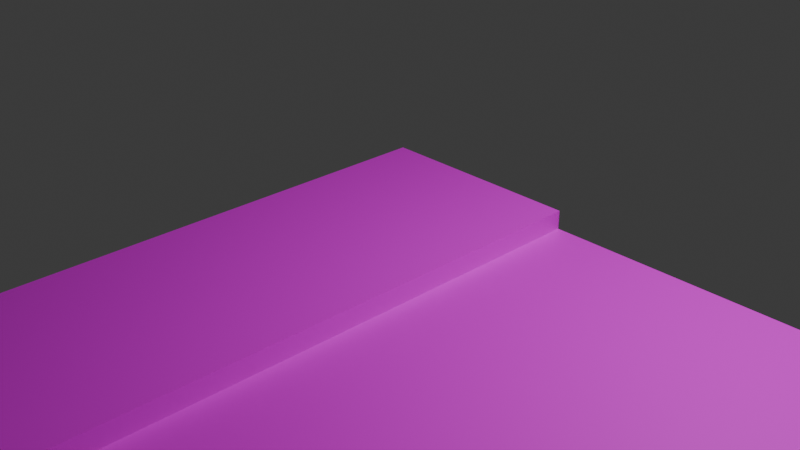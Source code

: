 # Source: roads.blend  (saved by Blender 4.4.30; exported with 4.5.12 LTS)
import bpy
from mathutils import Matrix  # noqa: F401  (used for matrix-valued properties, if any)

bpy.ops.wm.read_factory_settings(use_empty=True)
scene = bpy.context.scene
scene.name = 'Scene'

# ---- collections
col_collection = bpy.data.collections.new('Collection'); scene.collection.children.link(col_collection)

# ---- images (referenced by path relative to the original .blend; pixels are not part of the script)
import os
ASSET_DIR = os.environ.get("B2B_ASSET_DIR", "")  # directory of the original .blend (textures are referenced by path, not embedded)
HERE = os.path.dirname(os.path.abspath(__file__))  # packed textures are extracted next to this script under _unpacked/

def load_image(name, relpath, width, height, colorspace="sRGB"):
    """Load a texture the original file referenced (path relative to the .blend, or extracted next to this script)."""
    p = next((c for c in (os.path.join(HERE, relpath), os.path.join(ASSET_DIR, relpath)) if relpath and os.path.exists(c)), "")
    if p:
        img = bpy.data.images.load(p, check_existing=True)
        img.name = name
    else:  # same state as the original file: an image datablock whose file is absent (Cycles renders it pink)
        img = bpy.data.images.new(name, width, height)
        img.source = "FILE"
        img.filepath = "//" + (relpath or name)
    img.colorspace_settings.name = colorspace
    return img
img_roadtexturepack_png = load_image('roadtexturepack.png', 'roadtexturepack.png', 1024, 1024, 'sRGB')

# ---- materials (node trees are filled in below, after node groups)
mat_material = bpy.data.materials.new('Material')
mat_material.alpha_threshold = 0.0
mat_material.roughness = 0.5
mat_material.line_color = (0.0, 0.0, 0.0, 1.0)

# ---- material node trees
mat_material.use_nodes = True; mat_material.node_tree.nodes.clear()
_N = mat_material.node_tree.nodes; _L = mat_material.node_tree.links
n0 = _N.new('ShaderNodeOutputMaterial'); n0.name = 'Material Output'; n0.location = (300, 300)
n1 = _N.new('ShaderNodeBsdfPrincipled'); n1.name = 'Principled BSDF'; n1.location = (10, 300)
n1.inputs[3].default_value = 1.45
n2 = _N.new('ShaderNodeTexImage'); n2.name = 'Image Texture'; n2.location = (-280, 280)
n2.image = img_roadtexturepack_png
_L.new(n1.outputs[0], n0.inputs[0])
_L.new(n2.outputs[0], n1.inputs[0])
n0.is_active_output = True

# ---- world
world_world = bpy.data.worlds.new('World'); scene.world = world_world
world_world.use_nodes = True; world_world.node_tree.nodes.clear()
_N = world_world.node_tree.nodes; _L = world_world.node_tree.links
n0 = _N.new('ShaderNodeOutputWorld'); n0.name = 'World Output'; n0.location = (300, 300)
n1 = _N.new('ShaderNodeBackground'); n1.name = 'Background'; n1.location = (10, 300)
n1.inputs[0].default_value = (0.05088, 0.05088, 0.05088, 1.0)
_L.new(n1.outputs[0], n0.inputs[0])
n0.is_active_output = True
world_world.color = (0.05088, 0.05088, 0.05088)
world_world.sun_shadow_jitter_overblur = 0.0

# ---- cameras
cam_camera = bpy.data.cameras.new('Camera')
cam_camera.clip_end = 100.0
cam_camera.ortho_scale = 7.314

# ---- lights
light_light = bpy.data.lights.new('Light', 'POINT')
light_light.energy = 1000.0
light_light.shadow_soft_size = 0.1

# ---- meshes
me_cube = bpy.data.meshes.new('Cube')
me_cube.from_pydata([(1.0, 1.0, -0.002867), (1.0, 1.0, -1.0), (1.0, -5.003, -1.0), (-1.0, 1.0, -0.002867), (-1.0, 1.0, -1.0), (-1.0, -5.003, -0.002867), (-1.0, -5.003, -1.0), (1.247, 1.0, -0.002867), (1.247, 1.0, -1.0), (1.247, -5.003, -0.002867), (1.247, -5.003, -1.0), (1.0, -5.003, 0.1952), (-1.0, -5.003, 0.1952), (1.0, 1.0, 0.1952), (-1.0, 1.0, 0.1952), (1.247, 1.0, 0.1952), (1.247, -5.003, 0.1952), (7.199, 1.0, -0.002867), (7.199, 1.0, -1.0), (7.199, -5.003, -0.002867), (7.199, -5.003, -1.0), (7.6, 1.0, -0.002867), (7.6, 1.0, -1.0), (7.6, -5.003, -0.002867), (7.6, -5.003, -1.0), (13.59, 1.0, -0.002867), (13.59, 1.0, -1.0), (13.59, -5.003, -0.002867), (13.59, -5.003, -1.0), (1.649, -5.003, -0.002867), (1.649, 1.0, -0.002867), (1.649, 1.0, -1.0), (1.649, -5.003, -1.0), (14.0, 1.0, -0.002867), (14.0, 1.0, -1.0), (14.0, -5.003, -0.002867), (14.0, -5.003, -1.0), (14.2, 1.0, -0.002867), (14.2, 1.0, -1.0), (14.2, -5.003, -0.002867), (14.2, -5.003, -1.0), (14.2, 1.0, -0.002867), (14.2, 1.0, -1.0), (14.2, -5.003, -0.002867), (14.2, -5.003, -1.0), (16.21, 1.0, -0.002867), (16.21, 1.0, -1.0), (16.21, -5.003, -0.002867), (16.21, -5.003, -1.0), (14.0, 1.0, 0.1007), (14.0, -5.003, 0.1007), (14.2, 1.0, 0.1007), (14.2, -5.003, 0.1007), (14.2, 1.0, 0.1007), (14.2, -5.003, 0.1007), (16.21, 1.0, 0.1007), (16.21, -5.003, 0.1007), (-1.0, -10.94, -1.0), (-1.0, -10.94, -0.002867), (1.0, -10.94, -0.002867), (1.0, -10.94, -1.0), (-1.0, -10.94, 0.1952), (1.247, -10.94, -0.002867), (1.247, -10.94, -1.0), (1.0, -10.94, 0.1952), (1.247, -10.94, 0.1952), (7.199, -10.94, -0.002867), (7.199, -10.94, -1.0), (1.649, -10.94, -0.002867), (1.649, -10.94, -1.0), (7.6, -10.94, -0.002867), (7.6, -10.94, -1.0), (13.59, -10.94, -0.002867), (13.59, -10.94, -1.0), (14.0, -10.94, -0.002867), (14.0, -10.94, -1.0), (14.2, -10.94, -0.002867), (14.2, -10.94, -1.0), (14.2, -10.94, -0.002867), (14.2, -10.94, -1.0), (16.21, -10.94, -0.002867), (16.21, -10.94, -1.0), (14.0, -10.94, 0.1007), (14.2, -10.94, 0.1007), (16.21, -10.94, 0.1007), (14.2, -10.94, 0.1007)], [], [(23, 19, 66, 70), (39, 52, 83, 76), (6, 5, 3, 4), (4, 1, 2, 6), (2, 1, 8, 10), (4, 3, 0, 1), (30, 29, 19, 17), (3, 5, 12, 14), (2, 10, 63, 60), (1, 0, 7, 8), (13, 14, 12, 11), (13, 11, 16, 15), (9, 7, 15, 16), (0, 3, 14, 13), (7, 0, 13, 15), (5, 6, 57, 58), (17, 19, 23, 21), (31, 30, 17, 18), (32, 31, 18, 20), (29, 9, 62, 68), (24, 22, 26, 28), (18, 17, 21, 22), (20, 18, 22, 24), (9, 16, 65, 62), (25, 27, 35, 33), (35, 27, 72, 74), (21, 23, 27, 25), (22, 21, 25, 26), (43, 44, 79, 78), (10, 8, 31, 32), (8, 7, 30, 31), (7, 9, 29, 30), (47, 45, 55, 56), (26, 25, 33, 34), (28, 26, 34, 36), (27, 23, 70, 72), (38, 37, 41, 42), (34, 33, 37, 38), (36, 34, 38, 40), (50, 35, 74, 82), (44, 42, 46, 48), (40, 38, 42, 44), (39, 40, 44, 43), (37, 39, 43, 41), (46, 45, 47, 48), (24, 28, 73, 71), (44, 48, 81, 79), (42, 41, 45, 46), (49, 50, 52, 51), (53, 54, 56, 55), (33, 35, 50, 49), (37, 33, 49, 51), (45, 41, 53, 55), (41, 43, 54, 53), (10, 32, 69, 63), (39, 37, 51, 52), (59, 62, 65, 64), (60, 59, 58, 57), (59, 60, 63, 62), (58, 59, 64, 61), (68, 69, 67, 66), (66, 67, 71, 70), (70, 71, 73, 72), (62, 63, 69, 68), (72, 73, 75, 74), (74, 75, 77, 76), (78, 79, 81, 80), (78, 80, 84, 85), (74, 76, 83, 82), (28, 36, 75, 73), (52, 50, 82, 83), (32, 20, 67, 69), (40, 39, 76, 77), (11, 12, 61, 64), (20, 24, 71, 67), (12, 5, 58, 61), (6, 2, 60, 57), (56, 54, 85, 84), (48, 47, 80, 81), (19, 29, 68, 66), (47, 56, 84, 80), (54, 43, 78, 85), (16, 11, 64, 65), (36, 40, 77, 75)])
_uv = me_cube.uv_layers.new(name='UVMap')
_uv.uv.foreach_set('vector', [0.5609, 0.5977, 0.5356, 0.5975, 0.5356, 0.2234, 0.5609, 0.2234, 0.5303, 0.6, 0.5303, 0.6, 0.5303, 0.6, 0.5303, 0.6, 0.375, 0.0, 0.625, 0.0, 0.625, 0.25, 0.375, 0.25, 0.125, 0.5, 0.375, 0.5, 0.375, 0.75, 0.125, 0.75, 0.375, 0.75, 0.375, 0.5, 0.375, 0.5, 0.375, 0.75, 0.375, 0.25, 0.625, 0.25, 0.625, 0.5, 0.375, 0.5, 0.1546, 0.9749, 0.1546, 0.6, 0.5303, 0.6, 0.5303, 0.9749, 0.625, 0.25, 0.625, 0.0, 0.625, 0.0, 0.625, 0.25, 0.375, 0.75, 0.375, 0.75, 0.375, 0.75, 0.375, 0.75, 0.375, 0.5, 0.625, 0.5, 0.625, 0.5, 0.375, 0.5, 0.1314, 0.9791, 0.00497, 0.9791, 0.00497, 0.6026, 0.1314, 0.6026, 0.6501, 0.5998, 0.6501, 0.9743, 0.6333, 0.9743, 0.6333, 0.5998, 0.6199, 0.9743, 0.6199, 0.5998, 0.6333, 0.5998, 0.6333, 0.9743, 0.625, 0.5, 0.625, 0.25, 0.625, 0.25, 0.625, 0.5, 0.625, 0.5, 0.625, 0.5, 0.625, 0.5, 0.625, 0.5, 0.625, 0.0, 0.375, 0.0, 0.375, 0.0, 0.625, 0.0, 0.5355, 0.9744, 0.5355, 0.6003, 0.5659, 0.6003, 0.5659, 0.9744, 0.375, 0.5, 0.625, 0.5, 0.625, 0.5, 0.375, 0.5, 0.375, 0.75, 0.375, 0.5, 0.375, 0.5, 0.375, 0.75, 0.607, 0.9745, 0.5762, 0.9745, 0.5762, 0.601, 0.607, 0.601, 0.375, 0.75, 0.375, 0.5, 0.375, 0.5, 0.375, 0.75, 0.375, 0.5, 0.625, 0.5, 0.625, 0.5, 0.375, 0.5, 0.375, 0.75, 0.375, 0.5, 0.375, 0.5, 0.375, 0.75, 0.6348, 0.9743, 0.6193, 0.9743, 0.6193, 0.5989, 0.6348, 0.5989, 0.607, 0.9745, 0.607, 0.601, 0.5762, 0.601, 0.5762, 0.9745, 0.5762, 0.9745, 0.607, 0.9745, 0.607, 0.601, 0.5762, 0.601, 0.1546, 0.9749, 0.1546, 0.6, 0.5303, 0.6, 0.5303, 0.9749, 0.375, 0.5, 0.625, 0.5, 0.625, 0.5, 0.375, 0.5, 0.625, 0.75, 0.375, 0.75, 0.375, 0.75, 0.625, 0.75, 0.375, 0.75, 0.375, 0.5, 0.375, 0.5, 0.375, 0.75, 0.375, 0.5, 0.625, 0.5, 0.625, 0.5, 0.375, 0.5, 0.5762, 0.9745, 0.5762, 0.601, 0.607, 0.601, 0.607, 0.9745, 0.625, 0.75, 0.625, 0.5, 0.625, 0.5, 0.625, 0.75, 0.375, 0.5, 0.625, 0.5, 0.625, 0.5, 0.375, 0.5, 0.375, 0.75, 0.375, 0.5, 0.375, 0.5, 0.375, 0.75, 0.155, 0.2242, 0.5324, 0.2242, 0.5324, 0.5969, 0.155, 0.5969, 0.375, 0.5, 0.625, 0.5, 0.625, 0.5, 0.375, 0.5, 0.375, 0.5, 0.625, 0.5, 0.625, 0.5, 0.375, 0.5, 0.375, 0.75, 0.375, 0.5, 0.375, 0.5, 0.375, 0.75, 0.62, 0.599, 0.6344, 0.599, 0.6344, 0.9739, 0.62, 0.9739, 0.375, 0.75, 0.375, 0.5, 0.375, 0.5, 0.375, 0.75, 0.375, 0.75, 0.375, 0.5, 0.375, 0.5, 0.375, 0.75, 0.625, 0.75, 0.375, 0.75, 0.375, 0.75, 0.625, 0.75, 0.5303, 0.9749, 0.5303, 0.6, 0.5303, 0.6, 0.5303, 0.9749, 0.375, 0.5, 0.625, 0.5, 0.625, 0.75, 0.375, 0.75, 0.375, 0.75, 0.375, 0.75, 0.375, 0.75, 0.375, 0.75, 0.375, 0.75, 0.375, 0.75, 0.375, 0.75, 0.375, 0.75, 0.375, 0.5, 0.625, 0.5, 0.625, 0.5, 0.375, 0.5, 0.6501, 0.5998, 0.6501, 0.9743, 0.6333, 0.9743, 0.6333, 0.5998, 0.00497, 0.9791, 0.00497, 0.6026, 0.1314, 0.6026, 0.1314, 0.9791, 0.6333, 0.5998, 0.6333, 0.9743, 0.6199, 0.9743, 0.6199, 0.5998, 0.625, 0.5, 0.625, 0.5, 0.625, 0.5, 0.625, 0.5, 0.625, 0.5, 0.625, 0.5, 0.625, 0.5, 0.625, 0.5, 0.5303, 0.9749, 0.5303, 0.6, 0.5303, 0.6, 0.5303, 0.9749, 0.375, 0.75, 0.375, 0.75, 0.375, 0.75, 0.375, 0.75, 0.5303, 0.6, 0.5303, 0.9749, 0.5303, 0.9749, 0.5303, 0.6, 0.625, 0.75, 0.625, 0.75, 0.625, 0.75, 0.625, 0.75, 0.375, 0.75, 0.625, 0.75, 0.625, 1.0, 0.375, 1.0, 0.625, 0.75, 0.375, 0.75, 0.375, 0.75, 0.625, 0.75, 0.625, 1.0, 0.625, 0.75, 0.625, 0.75, 0.625, 1.0, 0.625, 0.75, 0.375, 0.75, 0.375, 0.75, 0.625, 0.75, 0.625, 0.75, 0.375, 0.75, 0.375, 0.75, 0.625, 0.75, 0.625, 0.75, 0.375, 0.75, 0.375, 0.75, 0.625, 0.75, 0.625, 0.75, 0.375, 0.75, 0.375, 0.75, 0.625, 0.75, 0.625, 0.75, 0.375, 0.75, 0.375, 0.75, 0.625, 0.75, 0.625, 0.75, 0.375, 0.75, 0.375, 0.75, 0.625, 0.75, 0.625, 0.75, 0.375, 0.75, 0.375, 0.75, 0.625, 0.75, 0.625, 0.75, 0.625, 0.75, 0.625, 0.75, 0.625, 0.75, 0.625, 0.75, 0.625, 0.75, 0.625, 0.75, 0.625, 0.75, 0.375, 0.75, 0.375, 0.75, 0.375, 0.75, 0.375, 0.75, 0.6344, 0.599, 0.65, 0.599, 0.6506, 0.9739, 0.635, 0.9739, 0.375, 0.75, 0.375, 0.75, 0.375, 0.75, 0.375, 0.75, 0.375, 0.75, 0.625, 0.75, 0.625, 0.75, 0.375, 0.75, 0.1314, 0.9791, 0.00497, 0.9791, 0.00497, 0.6026, 0.1314, 0.6026, 0.375, 0.75, 0.375, 0.75, 0.375, 0.75, 0.375, 0.75, 0.625, 0.0, 0.625, 0.0, 0.625, 0.0, 0.625, 0.0, 0.125, 0.75, 0.375, 0.75, 0.375, 0.75, 0.125, 0.75, 0.1314, 0.9791, 0.00497, 0.9791, 0.00497, 0.6026, 0.1314, 0.6026, 0.375, 0.75, 0.625, 0.75, 0.625, 0.75, 0.375, 0.75, 0.5356, 0.5975, 0.1552, 0.5975, 0.1552, 0.2234, 0.5356, 0.2234, 0.625, 0.75, 0.625, 0.75, 0.625, 0.75, 0.625, 0.75, 0.5303, 0.6, 0.5303, 0.6, 0.5303, 0.6, 0.5303, 0.6, 0.6515, 0.9744, 0.6348, 0.9744, 0.635, 0.5988, 0.6517, 0.5988, 0.375, 0.75, 0.375, 0.75, 0.375, 0.75, 0.375, 0.75])
me_cube.materials.append(mat_material)
me_cube.use_mirror_vertex_groups = False
me_cube.update()

# ---- objects
ob_cube = bpy.data.objects.new('Cube', me_cube)
ob_light = bpy.data.objects.new('Light', light_light)
ob_camera = bpy.data.objects.new('Camera', cam_camera)

# ---- transforms, parenting, visibility, modifiers, constraints
ob_cube.location = (0.0, 0.0, 0.0)
ob_cube.lock_rotations_4d = False
ob_cube.empty_display_type = 'ARROWS'
ob_cube.lineart.crease_threshold = 0.0
ob_light.location = (4.076, 1.005, 5.904)
ob_light.rotation_euler = (0.6503, 0.05522, 1.866)
ob_light.lock_rotations_4d = False
ob_light.empty_display_type = 'ARROWS'
ob_light.color = (0.0, 0.0, 0.0, 0.0)
ob_light.lineart.crease_threshold = 0.0
ob_camera.location = (7.359, -6.926, 4.958)
ob_camera.rotation_euler = (1.109, 0.0, 0.8149)
ob_camera.lock_rotations_4d = False
ob_camera.empty_display_type = 'ARROWS'
ob_camera.color = (0.0, 0.0, 0.0, 0.0)
ob_camera.display_type = 'WIRE'
ob_camera.lineart.crease_threshold = 0.0

# ---- collection membership
col_collection.objects.link(ob_cube)
col_collection.objects.link(ob_light)
col_collection.objects.link(ob_camera)

# ---- scene / render settings (as saved in the file)
scene.camera = ob_camera
scene.frame_start = 1; scene.frame_end = 250; scene.frame_set(1)
scene.render.engine = 'BLENDER_EEVEE_NEXT'
bpy.context.view_layer.update()

